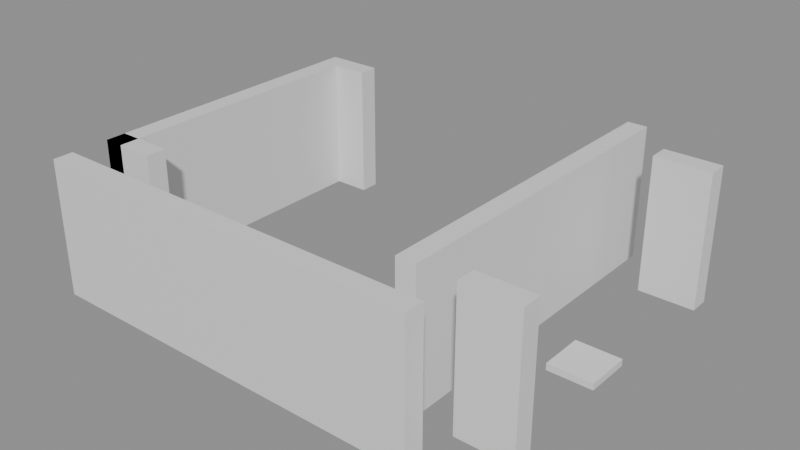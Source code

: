 # Source: building_lego.blend  (saved by Blender 5.0.119; exported with 4.5.12 LTS)
import bpy
from mathutils import Matrix  # noqa: F401  (used for matrix-valued properties, if any)

bpy.ops.wm.read_factory_settings(use_empty=True)
scene = bpy.context.scene
scene.name = 'Scene'

# ---- collections
col_01_paredes_externas = bpy.data.collections.new('01_Paredes_Externas'); scene.collection.children.link(col_01_paredes_externas)
col_02_paredes_internas = bpy.data.collections.new('02_Paredes_Internas'); scene.collection.children.link(col_02_paredes_internas)
col_04_moveis_decoracoes = bpy.data.collections.new('04_Moveis_Decoracoes'); scene.collection.children.link(col_04_moveis_decoracoes)

# ---- materials (node trees are filled in below, after node groups)
mat_mat_parede_externa = bpy.data.materials.new('Mat_Parede_Externa')
mat_mat_parede_interna = bpy.data.materials.new('Mat_Parede_Interna')
mat_mat_moveis = bpy.data.materials.new('Mat_Moveis')

# ---- material node trees
mat_mat_parede_externa.use_nodes = True; mat_mat_parede_externa.node_tree.nodes.clear()
_N = mat_mat_parede_externa.node_tree.nodes; _L = mat_mat_parede_externa.node_tree.links
n0 = _N.new('ShaderNodeBsdfPrincipled'); n0.name = 'BSDF - Pré-fundamentado'; n0.location = (-200, 100)
n1 = _N.new('ShaderNodeOutputMaterial'); n1.name = 'Saída de material'; n1.location = (200, 100)
_L.new(n0.outputs[0], n1.inputs[0])
n1.is_active_output = True
mat_mat_parede_interna.use_nodes = True; mat_mat_parede_interna.node_tree.nodes.clear()
_N = mat_mat_parede_interna.node_tree.nodes; _L = mat_mat_parede_interna.node_tree.links
n0 = _N.new('ShaderNodeBsdfPrincipled'); n0.name = 'BSDF - Pré-fundamentado'; n0.location = (-200, 100)
n1 = _N.new('ShaderNodeOutputMaterial'); n1.name = 'Saída de material'; n1.location = (200, 100)
_L.new(n0.outputs[0], n1.inputs[0])
n1.is_active_output = True
mat_mat_moveis.use_nodes = True; mat_mat_moveis.node_tree.nodes.clear()
_N = mat_mat_moveis.node_tree.nodes; _L = mat_mat_moveis.node_tree.links
n0 = _N.new('ShaderNodeBsdfPrincipled'); n0.name = 'BSDF - Pré-fundamentado'; n0.location = (-200, 100)
n1 = _N.new('ShaderNodeOutputMaterial'); n1.name = 'Saída de material'; n1.location = (200, 100)
_L.new(n0.outputs[0], n1.inputs[0])
n1.is_active_output = True

# ---- meshes
me_bloco_stone_wall_5008_615_z0 = bpy.data.meshes.new('Bloco_stone_wall_5008_615_z0')
me_bloco_stone_wall_5008_615_z0.from_pydata([(-0.5, -0.175, -1.2), (0.5, -0.175, -1.2), (0.5, 0.175, -1.2), (-0.5, 0.175, -1.2), (-0.5, -0.175, 1.2), (0.5, -0.175, 1.2), (0.5, 0.175, 1.2), (-0.5, 0.175, 1.2)], [], [(0, 1, 2, 3), (4, 7, 6, 5), (0, 4, 5, 1), (2, 6, 7, 3), (0, 3, 7, 4), (1, 5, 6, 2)])
me_bloco_stone_wall_5008_615_z0.materials.append(mat_mat_parede_externa)
me_bloco_stone_wall_5008_615_z0.update()
me_bloco_stone_wall_5009_615_z0 = bpy.data.meshes.new('Bloco_stone_wall_5009_615_z0')
me_bloco_stone_wall_5009_615_z0.from_pydata([(-0.5, -0.175, -1.2), (0.5, -0.175, -1.2), (0.5, 0.175, -1.2), (-0.5, 0.175, -1.2), (-0.5, -0.175, 1.2), (0.5, -0.175, 1.2), (0.5, 0.175, 1.2), (-0.5, 0.175, 1.2)], [], [(0, 1, 2, 3), (4, 7, 6, 5), (0, 4, 5, 1), (2, 6, 7, 3), (0, 3, 7, 4), (1, 5, 6, 2)])
me_bloco_stone_wall_5009_615_z0.materials.append(mat_mat_parede_externa)
me_bloco_stone_wall_5009_615_z0.update()
me_bloco_stone_wall_5010_615_z0 = bpy.data.meshes.new('Bloco_stone_wall_5010_615_z0')
me_bloco_stone_wall_5010_615_z0.from_pydata([(-0.5, -0.175, -1.2), (0.5, -0.175, -1.2), (0.5, 0.175, -1.2), (-0.5, 0.175, -1.2), (-0.5, -0.175, 1.2), (0.5, -0.175, 1.2), (0.5, 0.175, 1.2), (-0.5, 0.175, 1.2)], [], [(0, 1, 2, 3), (4, 7, 6, 5), (0, 4, 5, 1), (2, 6, 7, 3), (0, 3, 7, 4), (1, 5, 6, 2)])
me_bloco_stone_wall_5010_615_z0.materials.append(mat_mat_parede_externa)
me_bloco_stone_wall_5010_615_z0.update()
me_bloco_stone_wall_5011_615_z0 = bpy.data.meshes.new('Bloco_stone_wall_5011_615_z0')
me_bloco_stone_wall_5011_615_z0.from_pydata([(-0.5, -0.175, -1.2), (0.5, -0.175, -1.2), (0.5, 0.175, -1.2), (-0.5, 0.175, -1.2), (-0.5, -0.175, 1.2), (0.5, -0.175, 1.2), (0.5, 0.175, 1.2), (-0.5, 0.175, 1.2)], [], [(0, 1, 2, 3), (4, 7, 6, 5), (0, 4, 5, 1), (2, 6, 7, 3), (0, 3, 7, 4), (1, 5, 6, 2)])
me_bloco_stone_wall_5011_615_z0.materials.append(mat_mat_parede_externa)
me_bloco_stone_wall_5011_615_z0.update()
me_bloco_stone_wall_5012_615_z0 = bpy.data.meshes.new('Bloco_stone_wall_5012_615_z0')
me_bloco_stone_wall_5012_615_z0.from_pydata([(-0.5, -0.175, -1.2), (0.5, -0.175, -1.2), (0.5, 0.175, -1.2), (-0.5, 0.175, -1.2), (-0.5, -0.175, 1.2), (0.5, -0.175, 1.2), (0.5, 0.175, 1.2), (-0.5, 0.175, 1.2)], [], [(0, 1, 2, 3), (4, 7, 6, 5), (0, 4, 5, 1), (2, 6, 7, 3), (0, 3, 7, 4), (1, 5, 6, 2)])
me_bloco_stone_wall_5012_615_z0.materials.append(mat_mat_parede_externa)
me_bloco_stone_wall_5012_615_z0.update()
me_bloco_stone_wall_5013_615_z0 = bpy.data.meshes.new('Bloco_stone_wall_5013_615_z0')
me_bloco_stone_wall_5013_615_z0.from_pydata([(-0.5, -0.175, -1.2), (0.5, -0.175, -1.2), (0.5, 0.175, -1.2), (-0.5, 0.175, -1.2), (-0.5, -0.175, 1.2), (0.5, -0.175, 1.2), (0.5, 0.175, 1.2), (-0.5, 0.175, 1.2)], [], [(0, 1, 2, 3), (4, 7, 6, 5), (0, 4, 5, 1), (2, 6, 7, 3), (0, 3, 7, 4), (1, 5, 6, 2)])
me_bloco_stone_wall_5013_615_z0.materials.append(mat_mat_parede_externa)
me_bloco_stone_wall_5013_615_z0.update()
me_bloco_stone_wall_5014_615_z0 = bpy.data.meshes.new('Bloco_stone_wall_5014_615_z0')
me_bloco_stone_wall_5014_615_z0.from_pydata([(-0.5, -0.175, -1.2), (0.5, -0.175, -1.2), (0.5, 0.175, -1.2), (-0.5, 0.175, -1.2), (-0.5, -0.175, 1.2), (0.5, -0.175, 1.2), (0.5, 0.175, 1.2), (-0.5, 0.175, 1.2)], [], [(0, 1, 2, 3), (4, 7, 6, 5), (0, 4, 5, 1), (2, 6, 7, 3), (0, 3, 7, 4), (1, 5, 6, 2)])
me_bloco_stone_wall_5014_615_z0.materials.append(mat_mat_parede_externa)
me_bloco_stone_wall_5014_615_z0.update()
me_bloco_stone_wall_5008_621_z0 = bpy.data.meshes.new('Bloco_stone_wall_5008_621_z0')
me_bloco_stone_wall_5008_621_z0.from_pydata([(-0.5, -0.175, -1.2), (0.5, -0.175, -1.2), (0.5, 0.175, -1.2), (-0.5, 0.175, -1.2), (-0.5, -0.175, 1.2), (0.5, -0.175, 1.2), (0.5, 0.175, 1.2), (-0.5, 0.175, 1.2)], [], [(0, 1, 2, 3), (4, 7, 6, 5), (0, 4, 5, 1), (2, 6, 7, 3), (0, 3, 7, 4), (1, 5, 6, 2)])
me_bloco_stone_wall_5008_621_z0.materials.append(mat_mat_parede_externa)
me_bloco_stone_wall_5008_621_z0.update()
me_bloco_stone_wall_5015_621_z0 = bpy.data.meshes.new('Bloco_stone_wall_5015_621_z0')
me_bloco_stone_wall_5015_621_z0.from_pydata([(-0.5, -0.175, -1.2), (0.5, -0.175, -1.2), (0.5, 0.175, -1.2), (-0.5, 0.175, -1.2), (-0.5, -0.175, 1.2), (0.5, -0.175, 1.2), (0.5, 0.175, 1.2), (-0.5, 0.175, 1.2)], [], [(0, 1, 2, 3), (4, 7, 6, 5), (0, 4, 5, 1), (2, 6, 7, 3), (0, 3, 7, 4), (1, 5, 6, 2)])
me_bloco_stone_wall_5015_621_z0.materials.append(mat_mat_parede_externa)
me_bloco_stone_wall_5015_621_z0.update()
me_bloco_stone_wall_5008_616_z0_001 = bpy.data.meshes.new('Bloco_stone_wall_5008_616_z0.001')
me_bloco_stone_wall_5008_616_z0_001.from_pydata([(-0.175, -0.5, -1.2), (0.175, -0.5, -1.2), (0.175, 0.5, -1.2), (-0.175, 0.5, -1.2), (-0.175, -0.5, 1.2), (0.175, -0.5, 1.2), (0.175, 0.5, 1.2), (-0.175, 0.5, 1.2)], [], [(0, 1, 2, 3), (4, 7, 6, 5), (0, 4, 5, 1), (2, 6, 7, 3), (0, 3, 7, 4), (1, 5, 6, 2)])
me_bloco_stone_wall_5008_616_z0_001.materials.append(mat_mat_parede_externa)
me_bloco_stone_wall_5008_616_z0_001.update()
me_bloco_stone_wall_5008_617_z0 = bpy.data.meshes.new('Bloco_stone_wall_5008_617_z0')
me_bloco_stone_wall_5008_617_z0.from_pydata([(-0.175, -0.5, -1.2), (0.175, -0.5, -1.2), (0.175, 0.5, -1.2), (-0.175, 0.5, -1.2), (-0.175, -0.5, 1.2), (0.175, -0.5, 1.2), (0.175, 0.5, 1.2), (-0.175, 0.5, 1.2)], [], [(0, 1, 2, 3), (4, 7, 6, 5), (0, 4, 5, 1), (2, 6, 7, 3), (0, 3, 7, 4), (1, 5, 6, 2)])
me_bloco_stone_wall_5008_617_z0.materials.append(mat_mat_parede_externa)
me_bloco_stone_wall_5008_617_z0.update()
me_bloco_stone_wall_5008_618_z0 = bpy.data.meshes.new('Bloco_stone_wall_5008_618_z0')
me_bloco_stone_wall_5008_618_z0.from_pydata([(-0.175, -0.5, -1.2), (0.175, -0.5, -1.2), (0.175, 0.5, -1.2), (-0.175, 0.5, -1.2), (-0.175, -0.5, 1.2), (0.175, -0.5, 1.2), (0.175, 0.5, 1.2), (-0.175, 0.5, 1.2)], [], [(0, 1, 2, 3), (4, 7, 6, 5), (0, 4, 5, 1), (2, 6, 7, 3), (0, 3, 7, 4), (1, 5, 6, 2)])
me_bloco_stone_wall_5008_618_z0.materials.append(mat_mat_parede_externa)
me_bloco_stone_wall_5008_618_z0.update()
me_bloco_stone_wall_5008_619_z0 = bpy.data.meshes.new('Bloco_stone_wall_5008_619_z0')
me_bloco_stone_wall_5008_619_z0.from_pydata([(-0.175, -0.5, -1.2), (0.175, -0.5, -1.2), (0.175, 0.5, -1.2), (-0.175, 0.5, -1.2), (-0.175, -0.5, 1.2), (0.175, -0.5, 1.2), (0.175, 0.5, 1.2), (-0.175, 0.5, 1.2)], [], [(0, 1, 2, 3), (4, 7, 6, 5), (0, 4, 5, 1), (2, 6, 7, 3), (0, 3, 7, 4), (1, 5, 6, 2)])
me_bloco_stone_wall_5008_619_z0.materials.append(mat_mat_parede_externa)
me_bloco_stone_wall_5008_619_z0.update()
me_bloco_stone_wall_5008_620_z0 = bpy.data.meshes.new('Bloco_stone_wall_5008_620_z0')
me_bloco_stone_wall_5008_620_z0.from_pydata([(-0.175, -0.5, -1.2), (0.175, -0.5, -1.2), (0.175, 0.5, -1.2), (-0.175, 0.5, -1.2), (-0.175, -0.5, 1.2), (0.175, -0.5, 1.2), (0.175, 0.5, 1.2), (-0.175, 0.5, 1.2)], [], [(0, 1, 2, 3), (4, 7, 6, 5), (0, 4, 5, 1), (2, 6, 7, 3), (0, 3, 7, 4), (1, 5, 6, 2)])
me_bloco_stone_wall_5008_620_z0.materials.append(mat_mat_parede_externa)
me_bloco_stone_wall_5008_620_z0.update()
me_bloco_stone_wall_5008_616_z0 = bpy.data.meshes.new('Bloco_stone_wall_5008_616_z0')
me_bloco_stone_wall_5008_616_z0.from_pydata([(-0.5, -0.175, -1.2), (0.5, -0.175, -1.2), (0.5, 0.175, -1.2), (-0.5, 0.175, -1.2), (-0.5, -0.175, 1.2), (0.5, -0.175, 1.2), (0.5, 0.175, 1.2), (-0.5, 0.175, 1.2)], [], [(0, 1, 2, 3), (4, 7, 6, 5), (0, 4, 5, 1), (2, 6, 7, 3), (0, 3, 7, 4), (1, 5, 6, 2)])
me_bloco_stone_wall_5008_616_z0.materials.append(mat_mat_parede_interna)
me_bloco_stone_wall_5008_616_z0.update()
me_bloco_stone_wall_5015_616_z0 = bpy.data.meshes.new('Bloco_stone_wall_5015_616_z0')
me_bloco_stone_wall_5015_616_z0.from_pydata([(-0.5, -0.175, -1.2), (0.5, -0.175, -1.2), (0.5, 0.175, -1.2), (-0.5, 0.175, -1.2), (-0.5, -0.175, 1.2), (0.5, -0.175, 1.2), (0.5, 0.175, 1.2), (-0.5, 0.175, 1.2)], [], [(0, 1, 2, 3), (4, 7, 6, 5), (0, 4, 5, 1), (2, 6, 7, 3), (0, 3, 7, 4), (1, 5, 6, 2)])
me_bloco_stone_wall_5015_616_z0.materials.append(mat_mat_parede_interna)
me_bloco_stone_wall_5015_616_z0.update()
me_bloco_stone_wall_5014_616_z0 = bpy.data.meshes.new('Bloco_stone_wall_5014_616_z0')
me_bloco_stone_wall_5014_616_z0.from_pydata([(-0.175, -0.5, -1.2), (0.175, -0.5, -1.2), (0.175, 0.5, -1.2), (-0.175, 0.5, -1.2), (-0.175, -0.5, 1.2), (0.175, -0.5, 1.2), (0.175, 0.5, 1.2), (-0.175, 0.5, 1.2)], [], [(0, 1, 2, 3), (4, 7, 6, 5), (0, 4, 5, 1), (2, 6, 7, 3), (0, 3, 7, 4), (1, 5, 6, 2)])
me_bloco_stone_wall_5014_616_z0.materials.append(mat_mat_parede_interna)
me_bloco_stone_wall_5014_616_z0.update()
me_bloco_stone_wall_5014_617_z0 = bpy.data.meshes.new('Bloco_stone_wall_5014_617_z0')
me_bloco_stone_wall_5014_617_z0.from_pydata([(-0.175, -0.5, -1.2), (0.175, -0.5, -1.2), (0.175, 0.5, -1.2), (-0.175, 0.5, -1.2), (-0.175, -0.5, 1.2), (0.175, -0.5, 1.2), (0.175, 0.5, 1.2), (-0.175, 0.5, 1.2)], [], [(0, 1, 2, 3), (4, 7, 6, 5), (0, 4, 5, 1), (2, 6, 7, 3), (0, 3, 7, 4), (1, 5, 6, 2)])
me_bloco_stone_wall_5014_617_z0.materials.append(mat_mat_parede_interna)
me_bloco_stone_wall_5014_617_z0.update()
me_bloco_stone_wall_5014_618_z0 = bpy.data.meshes.new('Bloco_stone_wall_5014_618_z0')
me_bloco_stone_wall_5014_618_z0.from_pydata([(-0.175, -0.5, -1.2), (0.175, -0.5, -1.2), (0.175, 0.5, -1.2), (-0.175, 0.5, -1.2), (-0.175, -0.5, 1.2), (0.175, -0.5, 1.2), (0.175, 0.5, 1.2), (-0.175, 0.5, 1.2)], [], [(0, 1, 2, 3), (4, 7, 6, 5), (0, 4, 5, 1), (2, 6, 7, 3), (0, 3, 7, 4), (1, 5, 6, 2)])
me_bloco_stone_wall_5014_618_z0.materials.append(mat_mat_parede_interna)
me_bloco_stone_wall_5014_618_z0.update()
me_bloco_stone_wall_5014_619_z0 = bpy.data.meshes.new('Bloco_stone_wall_5014_619_z0')
me_bloco_stone_wall_5014_619_z0.from_pydata([(-0.175, -0.5, -1.2), (0.175, -0.5, -1.2), (0.175, 0.5, -1.2), (-0.175, 0.5, -1.2), (-0.175, -0.5, 1.2), (0.175, -0.5, 1.2), (0.175, 0.5, 1.2), (-0.175, 0.5, 1.2)], [], [(0, 1, 2, 3), (4, 7, 6, 5), (0, 4, 5, 1), (2, 6, 7, 3), (0, 3, 7, 4), (1, 5, 6, 2)])
me_bloco_stone_wall_5014_619_z0.materials.append(mat_mat_parede_interna)
me_bloco_stone_wall_5014_619_z0.update()
me_bloco_stone_wall_5014_620_z0 = bpy.data.meshes.new('Bloco_stone_wall_5014_620_z0')
me_bloco_stone_wall_5014_620_z0.from_pydata([(-0.175, -0.5, -1.2), (0.175, -0.5, -1.2), (0.175, 0.5, -1.2), (-0.175, 0.5, -1.2), (-0.175, -0.5, 1.2), (0.175, -0.5, 1.2), (0.175, 0.5, 1.2), (-0.175, 0.5, 1.2)], [], [(0, 1, 2, 3), (4, 7, 6, 5), (0, 4, 5, 1), (2, 6, 7, 3), (0, 3, 7, 4), (1, 5, 6, 2)])
me_bloco_stone_wall_5014_620_z0.materials.append(mat_mat_parede_interna)
me_bloco_stone_wall_5014_620_z0.update()
me_bloco_stone_wall_5014_621_z0 = bpy.data.meshes.new('Bloco_stone_wall_5014_621_z0')
me_bloco_stone_wall_5014_621_z0.from_pydata([(-0.175, -0.5, -1.2), (0.175, -0.5, -1.2), (0.175, 0.5, -1.2), (-0.175, 0.5, -1.2), (-0.175, -0.5, 1.2), (0.175, -0.5, 1.2), (0.175, 0.5, 1.2), (-0.175, 0.5, 1.2)], [], [(0, 1, 2, 3), (4, 7, 6, 5), (0, 4, 5, 1), (2, 6, 7, 3), (0, 3, 7, 4), (1, 5, 6, 2)])
me_bloco_stone_wall_5014_621_z0.materials.append(mat_mat_parede_interna)
me_bloco_stone_wall_5014_621_z0.update()
me_movel_chains_5015_618_z0 = bpy.data.meshes.new('Movel_chains_5015_618_z0')
me_movel_chains_5015_618_z0.from_pydata([(-0.4, -0.4, -0.06), (0.4, -0.4, -0.06), (0.4, 0.4, -0.06), (-0.4, 0.4, -0.06), (-0.4, -0.4, 0.06), (0.4, -0.4, 0.06), (0.4, 0.4, 0.06), (-0.4, 0.4, 0.06)], [], [(0, 1, 2, 3), (4, 7, 6, 5), (0, 4, 5, 1), (2, 6, 7, 3), (0, 3, 7, 4), (1, 5, 6, 2)])
me_movel_chains_5015_618_z0.materials.append(mat_mat_moveis)
me_movel_chains_5015_618_z0.update()

# ---- objects
ob_parede_externa_norte_y615_x5008_5014 = bpy.data.objects.new('Parede_Externa_Norte_Y615_X5008_5014', None)
ob_bloco_stone_wall_5008_615_z0 = bpy.data.objects.new('Bloco_stone_wall_5008_615_z0', me_bloco_stone_wall_5008_615_z0)
ob_bloco_stone_wall_5009_615_z0 = bpy.data.objects.new('Bloco_stone_wall_5009_615_z0', me_bloco_stone_wall_5009_615_z0)
ob_bloco_stone_wall_5010_615_z0 = bpy.data.objects.new('Bloco_stone_wall_5010_615_z0', me_bloco_stone_wall_5010_615_z0)
ob_bloco_stone_wall_5011_615_z0 = bpy.data.objects.new('Bloco_stone_wall_5011_615_z0', me_bloco_stone_wall_5011_615_z0)
ob_bloco_stone_wall_5012_615_z0 = bpy.data.objects.new('Bloco_stone_wall_5012_615_z0', me_bloco_stone_wall_5012_615_z0)
ob_bloco_stone_wall_5013_615_z0 = bpy.data.objects.new('Bloco_stone_wall_5013_615_z0', me_bloco_stone_wall_5013_615_z0)
ob_bloco_stone_wall_5014_615_z0 = bpy.data.objects.new('Bloco_stone_wall_5014_615_z0', me_bloco_stone_wall_5014_615_z0)
ob_parede_externa_sul_y621_x5008_5008 = bpy.data.objects.new('Parede_Externa_Sul_Y621_X5008_5008', None)
ob_bloco_stone_wall_5008_621_z0 = bpy.data.objects.new('Bloco_stone_wall_5008_621_z0', me_bloco_stone_wall_5008_621_z0)
ob_parede_externa_sul_y621_x5015_5015 = bpy.data.objects.new('Parede_Externa_Sul_Y621_X5015_5015', None)
ob_bloco_stone_wall_5015_621_z0 = bpy.data.objects.new('Bloco_stone_wall_5015_621_z0', me_bloco_stone_wall_5015_621_z0)
ob_parede_externa_oeste_x5008_y616_620 = bpy.data.objects.new('Parede_Externa_Oeste_X5008_Y616_620', None)
ob_bloco_stone_wall_5008_616_z0_001 = bpy.data.objects.new('Bloco_stone_wall_5008_616_z0.001', me_bloco_stone_wall_5008_616_z0_001)
ob_bloco_stone_wall_5008_617_z0 = bpy.data.objects.new('Bloco_stone_wall_5008_617_z0', me_bloco_stone_wall_5008_617_z0)
ob_bloco_stone_wall_5008_618_z0 = bpy.data.objects.new('Bloco_stone_wall_5008_618_z0', me_bloco_stone_wall_5008_618_z0)
ob_bloco_stone_wall_5008_619_z0 = bpy.data.objects.new('Bloco_stone_wall_5008_619_z0', me_bloco_stone_wall_5008_619_z0)
ob_bloco_stone_wall_5008_620_z0 = bpy.data.objects.new('Bloco_stone_wall_5008_620_z0', me_bloco_stone_wall_5008_620_z0)
ob_parede_interna_ew_02_y616_x5008_5008 = bpy.data.objects.new('Parede_Interna_EW_02_Y616_X5008_5008', None)
ob_bloco_stone_wall_5008_616_z0 = bpy.data.objects.new('Bloco_stone_wall_5008_616_z0', me_bloco_stone_wall_5008_616_z0)
ob_parede_interna_ew_03_y616_x5015_5015 = bpy.data.objects.new('Parede_Interna_EW_03_Y616_X5015_5015', None)
ob_bloco_stone_wall_5015_616_z0 = bpy.data.objects.new('Bloco_stone_wall_5015_616_z0', me_bloco_stone_wall_5015_616_z0)
ob_parede_interna_ns_07_x5014_y616_621 = bpy.data.objects.new('Parede_Interna_NS_07_X5014_Y616_621', None)
ob_bloco_stone_wall_5014_616_z0 = bpy.data.objects.new('Bloco_stone_wall_5014_616_z0', me_bloco_stone_wall_5014_616_z0)
ob_bloco_stone_wall_5014_617_z0 = bpy.data.objects.new('Bloco_stone_wall_5014_617_z0', me_bloco_stone_wall_5014_617_z0)
ob_bloco_stone_wall_5014_618_z0 = bpy.data.objects.new('Bloco_stone_wall_5014_618_z0', me_bloco_stone_wall_5014_618_z0)
ob_bloco_stone_wall_5014_619_z0 = bpy.data.objects.new('Bloco_stone_wall_5014_619_z0', me_bloco_stone_wall_5014_619_z0)
ob_bloco_stone_wall_5014_620_z0 = bpy.data.objects.new('Bloco_stone_wall_5014_620_z0', me_bloco_stone_wall_5014_620_z0)
ob_bloco_stone_wall_5014_621_z0 = bpy.data.objects.new('Bloco_stone_wall_5014_621_z0', me_bloco_stone_wall_5014_621_z0)
ob_moveis_decoracoes = bpy.data.objects.new('Moveis_Decoracoes', None)
ob_movel_chains_5015_618_z0 = bpy.data.objects.new('Movel_chains_5015_618_z0', me_movel_chains_5015_618_z0)

# ---- transforms, parenting, visibility, modifiers, constraints
ob_parede_externa_norte_y615_x5008_5014.location = (-0.5, -3.0, 0.0)
ob_parede_externa_norte_y615_x5008_5014.empty_display_type = 'CUBE'
ob_bloco_stone_wall_5008_615_z0.parent = ob_parede_externa_norte_y615_x5008_5014
ob_bloco_stone_wall_5008_615_z0.matrix_parent_inverse = Matrix(((1.0, -0.0, 0.0, 0.5), (-0.0, 1.0, -0.0, 3.0), (0.0, -0.0, 1.0, -0.0), (-0.0, 0.0, -0.0, 1.0)))
ob_bloco_stone_wall_5008_615_z0.location = (-3.5, -3.325, 1.2)
ob_bloco_stone_wall_5009_615_z0.parent = ob_parede_externa_norte_y615_x5008_5014
ob_bloco_stone_wall_5009_615_z0.matrix_parent_inverse = Matrix(((1.0, -0.0, 0.0, 0.5), (-0.0, 1.0, -0.0, 3.0), (0.0, -0.0, 1.0, -0.0), (-0.0, 0.0, -0.0, 1.0)))
ob_bloco_stone_wall_5009_615_z0.location = (-2.5, -3.325, 1.2)
ob_bloco_stone_wall_5010_615_z0.parent = ob_parede_externa_norte_y615_x5008_5014
ob_bloco_stone_wall_5010_615_z0.matrix_parent_inverse = Matrix(((1.0, -0.0, 0.0, 0.5), (-0.0, 1.0, -0.0, 3.0), (0.0, -0.0, 1.0, -0.0), (-0.0, 0.0, -0.0, 1.0)))
ob_bloco_stone_wall_5010_615_z0.location = (-1.5, -3.325, 1.2)
ob_bloco_stone_wall_5011_615_z0.parent = ob_parede_externa_norte_y615_x5008_5014
ob_bloco_stone_wall_5011_615_z0.matrix_parent_inverse = Matrix(((1.0, -0.0, 0.0, 0.5), (-0.0, 1.0, -0.0, 3.0), (0.0, -0.0, 1.0, -0.0), (-0.0, 0.0, -0.0, 1.0)))
ob_bloco_stone_wall_5011_615_z0.location = (-0.5, -3.325, 1.2)
ob_bloco_stone_wall_5012_615_z0.parent = ob_parede_externa_norte_y615_x5008_5014
ob_bloco_stone_wall_5012_615_z0.matrix_parent_inverse = Matrix(((1.0, -0.0, 0.0, 0.5), (-0.0, 1.0, -0.0, 3.0), (0.0, -0.0, 1.0, -0.0), (-0.0, 0.0, -0.0, 1.0)))
ob_bloco_stone_wall_5012_615_z0.location = (0.5, -3.325, 1.2)
ob_bloco_stone_wall_5013_615_z0.parent = ob_parede_externa_norte_y615_x5008_5014
ob_bloco_stone_wall_5013_615_z0.matrix_parent_inverse = Matrix(((1.0, -0.0, 0.0, 0.5), (-0.0, 1.0, -0.0, 3.0), (0.0, -0.0, 1.0, -0.0), (-0.0, 0.0, -0.0, 1.0)))
ob_bloco_stone_wall_5013_615_z0.location = (1.5, -3.325, 1.2)
ob_bloco_stone_wall_5014_615_z0.parent = ob_parede_externa_norte_y615_x5008_5014
ob_bloco_stone_wall_5014_615_z0.matrix_parent_inverse = Matrix(((1.0, -0.0, 0.0, 0.5), (-0.0, 1.0, -0.0, 3.0), (0.0, -0.0, 1.0, -0.0), (-0.0, 0.0, -0.0, 1.0)))
ob_bloco_stone_wall_5014_615_z0.location = (2.5, -3.325, 1.2)
ob_parede_externa_sul_y621_x5008_5008.location = (-3.5, 3.0, 0.0)
ob_parede_externa_sul_y621_x5008_5008.empty_display_type = 'CUBE'
ob_bloco_stone_wall_5008_621_z0.parent = ob_parede_externa_sul_y621_x5008_5008
ob_bloco_stone_wall_5008_621_z0.matrix_parent_inverse = Matrix(((1.0, -0.0, 0.0, 3.5), (-0.0, 1.0, -0.0, -3.0), (0.0, -0.0, 1.0, -0.0), (-0.0, 0.0, -0.0, 1.0)))
ob_bloco_stone_wall_5008_621_z0.location = (-3.5, 2.675, 1.2)
ob_parede_externa_sul_y621_x5015_5015.location = (3.5, 3.0, 0.0)
ob_parede_externa_sul_y621_x5015_5015.empty_display_type = 'CUBE'
ob_bloco_stone_wall_5015_621_z0.parent = ob_parede_externa_sul_y621_x5015_5015
ob_bloco_stone_wall_5015_621_z0.matrix_parent_inverse = Matrix(((1.0, -0.0, 0.0, -3.5), (-0.0, 1.0, -0.0, -3.0), (0.0, -0.0, 1.0, -0.0), (-0.0, 0.0, -0.0, 1.0)))
ob_bloco_stone_wall_5015_621_z0.location = (3.5, 2.675, 1.2)
ob_parede_externa_oeste_x5008_y616_620.location = (-3.5, 0.0, 0.0)
ob_parede_externa_oeste_x5008_y616_620.empty_display_type = 'CUBE'
ob_bloco_stone_wall_5008_616_z0_001.parent = ob_parede_externa_oeste_x5008_y616_620
ob_bloco_stone_wall_5008_616_z0_001.matrix_parent_inverse = Matrix(((1.0, -0.0, 0.0, 3.5), (-0.0, 1.0, -0.0, 0.0), (0.0, -0.0, 1.0, -0.0), (-0.0, 0.0, -0.0, 1.0)))
ob_bloco_stone_wall_5008_616_z0_001.location = (-3.825, -2.0, 1.2)
ob_bloco_stone_wall_5008_617_z0.parent = ob_parede_externa_oeste_x5008_y616_620
ob_bloco_stone_wall_5008_617_z0.matrix_parent_inverse = Matrix(((1.0, -0.0, 0.0, 3.5), (-0.0, 1.0, -0.0, 0.0), (0.0, -0.0, 1.0, -0.0), (-0.0, 0.0, -0.0, 1.0)))
ob_bloco_stone_wall_5008_617_z0.location = (-3.825, -1.0, 1.2)
ob_bloco_stone_wall_5008_618_z0.parent = ob_parede_externa_oeste_x5008_y616_620
ob_bloco_stone_wall_5008_618_z0.matrix_parent_inverse = Matrix(((1.0, -0.0, 0.0, 3.5), (-0.0, 1.0, -0.0, 0.0), (0.0, -0.0, 1.0, -0.0), (-0.0, 0.0, -0.0, 1.0)))
ob_bloco_stone_wall_5008_618_z0.location = (-3.825, 0.0, 1.2)
ob_bloco_stone_wall_5008_619_z0.parent = ob_parede_externa_oeste_x5008_y616_620
ob_bloco_stone_wall_5008_619_z0.matrix_parent_inverse = Matrix(((1.0, -0.0, 0.0, 3.5), (-0.0, 1.0, -0.0, 0.0), (0.0, -0.0, 1.0, -0.0), (-0.0, 0.0, -0.0, 1.0)))
ob_bloco_stone_wall_5008_619_z0.location = (-3.825, 1.0, 1.2)
ob_bloco_stone_wall_5008_620_z0.parent = ob_parede_externa_oeste_x5008_y616_620
ob_bloco_stone_wall_5008_620_z0.matrix_parent_inverse = Matrix(((1.0, -0.0, 0.0, 3.5), (-0.0, 1.0, -0.0, 0.0), (0.0, -0.0, 1.0, -0.0), (-0.0, 0.0, -0.0, 1.0)))
ob_bloco_stone_wall_5008_620_z0.location = (-3.825, 2.0, 1.2)
ob_parede_interna_ew_02_y616_x5008_5008.location = (-3.5, -2.0, 0.0)
ob_parede_interna_ew_02_y616_x5008_5008.empty_display_type = 'CUBE'
ob_bloco_stone_wall_5008_616_z0.parent = ob_parede_interna_ew_02_y616_x5008_5008
ob_bloco_stone_wall_5008_616_z0.matrix_parent_inverse = Matrix(((1.0, -0.0, 0.0, 3.5), (-0.0, 1.0, -0.0, 2.0), (0.0, -0.0, 1.0, -0.0), (-0.0, 0.0, -0.0, 1.0)))
ob_bloco_stone_wall_5008_616_z0.location = (-3.5, -2.325, 1.2)
ob_parede_interna_ew_03_y616_x5015_5015.location = (3.5, -2.0, 0.0)
ob_parede_interna_ew_03_y616_x5015_5015.empty_display_type = 'CUBE'
ob_bloco_stone_wall_5015_616_z0.parent = ob_parede_interna_ew_03_y616_x5015_5015
ob_bloco_stone_wall_5015_616_z0.matrix_parent_inverse = Matrix(((1.0, -0.0, 0.0, -3.5), (-0.0, 1.0, -0.0, 2.0), (0.0, -0.0, 1.0, -0.0), (-0.0, 0.0, -0.0, 1.0)))
ob_bloco_stone_wall_5015_616_z0.location = (3.5, -2.325, 1.2)
ob_parede_interna_ns_07_x5014_y616_621.location = (2.5, 0.5, 0.0)
ob_parede_interna_ns_07_x5014_y616_621.empty_display_type = 'CUBE'
ob_bloco_stone_wall_5014_616_z0.parent = ob_parede_interna_ns_07_x5014_y616_621
ob_bloco_stone_wall_5014_616_z0.matrix_parent_inverse = Matrix(((1.0, -0.0, 0.0, -2.5), (-0.0, 1.0, -0.0, -0.5), (0.0, -0.0, 1.0, -0.0), (-0.0, 0.0, -0.0, 1.0)))
ob_bloco_stone_wall_5014_616_z0.location = (2.175, -2.0, 1.2)
ob_bloco_stone_wall_5014_617_z0.parent = ob_parede_interna_ns_07_x5014_y616_621
ob_bloco_stone_wall_5014_617_z0.matrix_parent_inverse = Matrix(((1.0, -0.0, 0.0, -2.5), (-0.0, 1.0, -0.0, -0.5), (0.0, -0.0, 1.0, -0.0), (-0.0, 0.0, -0.0, 1.0)))
ob_bloco_stone_wall_5014_617_z0.location = (2.175, -1.0, 1.2)
ob_bloco_stone_wall_5014_618_z0.parent = ob_parede_interna_ns_07_x5014_y616_621
ob_bloco_stone_wall_5014_618_z0.matrix_parent_inverse = Matrix(((1.0, -0.0, 0.0, -2.5), (-0.0, 1.0, -0.0, -0.5), (0.0, -0.0, 1.0, -0.0), (-0.0, 0.0, -0.0, 1.0)))
ob_bloco_stone_wall_5014_618_z0.location = (2.175, 0.0, 1.2)
ob_bloco_stone_wall_5014_619_z0.parent = ob_parede_interna_ns_07_x5014_y616_621
ob_bloco_stone_wall_5014_619_z0.matrix_parent_inverse = Matrix(((1.0, -0.0, 0.0, -2.5), (-0.0, 1.0, -0.0, -0.5), (0.0, -0.0, 1.0, -0.0), (-0.0, 0.0, -0.0, 1.0)))
ob_bloco_stone_wall_5014_619_z0.location = (2.175, 1.0, 1.2)
ob_bloco_stone_wall_5014_620_z0.parent = ob_parede_interna_ns_07_x5014_y616_621
ob_bloco_stone_wall_5014_620_z0.matrix_parent_inverse = Matrix(((1.0, -0.0, 0.0, -2.5), (-0.0, 1.0, -0.0, -0.5), (0.0, -0.0, 1.0, -0.0), (-0.0, 0.0, -0.0, 1.0)))
ob_bloco_stone_wall_5014_620_z0.location = (2.175, 2.0, 1.2)
ob_bloco_stone_wall_5014_621_z0.parent = ob_parede_interna_ns_07_x5014_y616_621
ob_bloco_stone_wall_5014_621_z0.matrix_parent_inverse = Matrix(((1.0, -0.0, 0.0, -2.5), (-0.0, 1.0, -0.0, -0.5), (0.0, -0.0, 1.0, -0.0), (-0.0, 0.0, -0.0, 1.0)))
ob_bloco_stone_wall_5014_621_z0.location = (2.175, 3.0, 1.2)
ob_moveis_decoracoes.location = (0.0, 0.0, 0.0)
ob_moveis_decoracoes.empty_display_type = 'CUBE'
ob_movel_chains_5015_618_z0.parent = ob_moveis_decoracoes
ob_movel_chains_5015_618_z0.location = (3.5, 0.0, 0.06)

# ---- collection membership
col_01_paredes_externas.objects.link(ob_parede_externa_norte_y615_x5008_5014)
col_01_paredes_externas.objects.link(ob_bloco_stone_wall_5008_615_z0)
col_01_paredes_externas.objects.link(ob_bloco_stone_wall_5009_615_z0)
col_01_paredes_externas.objects.link(ob_bloco_stone_wall_5010_615_z0)
col_01_paredes_externas.objects.link(ob_bloco_stone_wall_5011_615_z0)
col_01_paredes_externas.objects.link(ob_bloco_stone_wall_5012_615_z0)
col_01_paredes_externas.objects.link(ob_bloco_stone_wall_5013_615_z0)
col_01_paredes_externas.objects.link(ob_bloco_stone_wall_5014_615_z0)
col_01_paredes_externas.objects.link(ob_parede_externa_sul_y621_x5008_5008)
col_01_paredes_externas.objects.link(ob_bloco_stone_wall_5008_621_z0)
col_01_paredes_externas.objects.link(ob_parede_externa_sul_y621_x5015_5015)
col_01_paredes_externas.objects.link(ob_bloco_stone_wall_5015_621_z0)
col_01_paredes_externas.objects.link(ob_parede_externa_oeste_x5008_y616_620)
col_01_paredes_externas.objects.link(ob_bloco_stone_wall_5008_616_z0_001)
col_01_paredes_externas.objects.link(ob_bloco_stone_wall_5008_617_z0)
col_01_paredes_externas.objects.link(ob_bloco_stone_wall_5008_618_z0)
col_01_paredes_externas.objects.link(ob_bloco_stone_wall_5008_619_z0)
col_01_paredes_externas.objects.link(ob_bloco_stone_wall_5008_620_z0)
col_02_paredes_internas.objects.link(ob_parede_interna_ew_02_y616_x5008_5008)
col_02_paredes_internas.objects.link(ob_bloco_stone_wall_5008_616_z0)
col_02_paredes_internas.objects.link(ob_parede_interna_ew_03_y616_x5015_5015)
col_02_paredes_internas.objects.link(ob_bloco_stone_wall_5015_616_z0)
col_02_paredes_internas.objects.link(ob_parede_interna_ns_07_x5014_y616_621)
col_02_paredes_internas.objects.link(ob_bloco_stone_wall_5014_616_z0)
col_02_paredes_internas.objects.link(ob_bloco_stone_wall_5014_617_z0)
col_02_paredes_internas.objects.link(ob_bloco_stone_wall_5014_618_z0)
col_02_paredes_internas.objects.link(ob_bloco_stone_wall_5014_619_z0)
col_02_paredes_internas.objects.link(ob_bloco_stone_wall_5014_620_z0)
col_02_paredes_internas.objects.link(ob_bloco_stone_wall_5014_621_z0)
col_04_moveis_decoracoes.objects.link(ob_moveis_decoracoes)
col_04_moveis_decoracoes.objects.link(ob_movel_chains_5015_618_z0)

# ---- scene / render settings (as saved in the file)
scene.frame_start = 1; scene.frame_end = 250; scene.frame_set(1)
scene.render.engine = 'BLENDER_EEVEE_NEXT'
scene.render.bake_bias = 0.0
scene.render.bake_samples = 0
scene.cycles.sampling_pattern = 'TABULATED_SOBOL'
scene.eevee.use_volume_custom_range = False
bpy.context.view_layer.update()

# ---- added for rendering (the .blend has no active camera and no usable light): camera, sun + grey world if the file has none
cam_auto = bpy.data.cameras.new('AutoCamera')
cam_auto.lens = 50.0
cam_auto.sensor_width = 36.0
cam_auto.clip_end = 1000.0
ob_auto_camera = bpy.data.objects.new('AutoCamera', cam_auto)
scene.collection.objects.link(ob_auto_camera)
ob_auto_camera.location = (10.0828, -12.0994, 9.26626)
ob_auto_camera.rotation_euler = (1.09748, -7.21219e-08, 0.694738)
scene.camera = ob_auto_camera
light_auto_sun = bpy.data.lights.new('AutoSun', 'SUN')
light_auto_sun.energy = 3.0
light_auto_sun.angle = 0.0523599
ob_auto_sun = bpy.data.objects.new('AutoSun', light_auto_sun)
scene.collection.objects.link(ob_auto_sun)
ob_auto_sun.rotation_euler = (0.872665, 0.174533, 0.523599)
if scene.world is None:
    world_auto = bpy.data.worlds.new('AutoWorld')
    world_auto.color = (0.3, 0.3, 0.3)
    scene.world = world_auto
bpy.context.view_layer.update()
